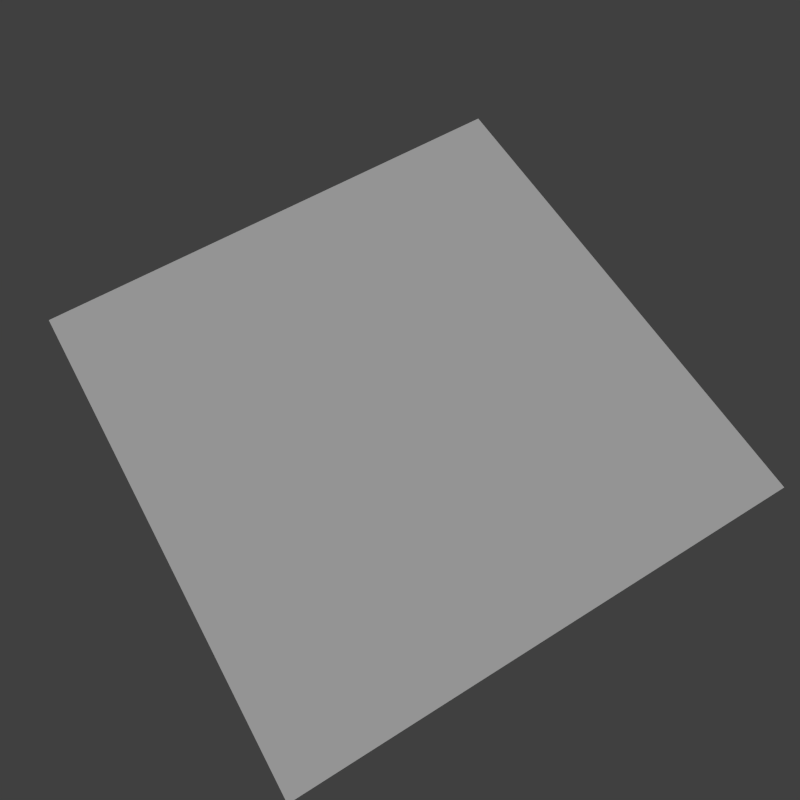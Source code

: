 # Source: gridTexture2.blend  (saved by Blender 2.76.0; exported with 4.5.12 LTS)
import bpy
from mathutils import Matrix  # noqa: F401  (used for matrix-valued properties, if any)

bpy.ops.wm.read_factory_settings(use_empty=True)
scene = bpy.context.scene
scene.name = 'Scene'

# ---- collections
col_collection_1 = bpy.data.collections.new('Collection 1'); scene.collection.children.link(col_collection_1)

# ---- materials (node trees are filled in below, after node groups)
mat_gridtexture = bpy.data.materials.new('GridTexture')
mat_gridtexture.alpha_threshold = 0.0
mat_gridtexture.roughness = 0.5

# ---- material node trees

# ---- world
world_world = bpy.data.worlds.new('World'); scene.world = world_world
world_world.color = (0.05088, 0.05088, 0.05088)
world_world.use_sun_shadow = False
world_world.sun_shadow_jitter_overblur = 0.0
world_world.cycles.sampling_method = 'MANUAL'
world_world.cycles.sample_map_resolution = 256

# ---- cameras
cam_camera = bpy.data.cameras.new('Camera')
cam_camera.clip_end = 100.0
cam_camera.lens = 35.0
cam_camera.sensor_width = 32.0
cam_camera.sensor_height = 18.0
cam_camera.ortho_scale = 7.314
cam_camera.dof.focus_distance = 0.0
cam_camera.dof.aperture_fstop = 128.0

# ---- lights
light_lamp = bpy.data.lights.new('Lamp', 'SUN')
light_lamp.transmission_factor = 0.0
light_lamp.cutoff_distance = 30.0
light_lamp.angle = 0.1993
light_lamp.energy = 1.0
light_lamp.shadow_buffer_clip_start = 1.001
light_lamp.shadow_soft_size = 0.1
light_lamp.shadow_cascade_max_distance = 1000.0
light_lamp.cycles.use_multiple_importance_sampling = False

# ---- meshes
me_plane = bpy.data.meshes.new('Plane')
me_plane.from_pydata([(-1.0, -1.0, 0.0), (1.0, -1.0, 0.0), (-1.0, 1.0, 0.0), (1.0, 1.0, 0.0)], [], [(0, 1, 3, 2)])
_uv = me_plane.uv_layers.new(name='UVMap')
_uv.uv.foreach_set('vector', [0.0, 0.0, 1.0, 0.0, 1.0, 1.0, 0.0, 1.0])
me_plane.materials.append(mat_gridtexture)
me_plane.use_remesh_preserve_volume = False
me_plane.use_remesh_preserve_attributes = False
me_plane.use_mirror_vertex_groups = False
me_plane.update()

# ---- objects
ob_plane = bpy.data.objects.new('Plane', me_plane)
ob_lamp = bpy.data.objects.new('Lamp', light_lamp)
ob_camera = bpy.data.objects.new('Camera', cam_camera)

# ---- transforms, parenting, visibility, modifiers, constraints
ob_plane.location = (0.0, 0.0, 0.0)
ob_plane.scale = (3.183, 3.183, 3.183)
ob_plane.lineart.crease_threshold = 0.0
ob_lamp.location = (0.0, 0.0, 2.876)
ob_lamp.lock_rotations_4d = False
ob_lamp.empty_display_type = 'ARROWS'
ob_lamp.color = (0.0, 0.0, 0.0, 0.0)
ob_lamp.lineart.crease_threshold = 0.0
ob_camera.location = (-2.28, -3.813, 9.413)
ob_camera.rotation_euler = (0.441, -3.275e-08, -0.539)
ob_camera.lock_rotations_4d = False
ob_camera.empty_display_type = 'ARROWS'
ob_camera.color = (0.0, 0.0, 0.0, 0.0)
ob_camera.display_type = 'WIRE'
ob_camera.lineart.crease_threshold = 0.0

# ---- collection membership
col_collection_1.objects.link(ob_plane)
col_collection_1.objects.link(ob_lamp)
col_collection_1.objects.link(ob_camera)

# ---- scene / render settings (as saved in the file)
scene.camera = ob_camera
scene.frame_start = 1; scene.frame_end = 250; scene.frame_set(82)
scene.render.engine = 'BLENDER_EEVEE_NEXT'
scene.render.resolution_x = 800
scene.render.resolution_y = 800
scene.render.resolution_percentage = 50
scene.render.dither_intensity = 0.0
scene.cycles.use_denoising = False
scene.cycles.samples = 10
scene.cycles.sampling_pattern = 'TABULATED_SOBOL'
scene.cycles.light_sampling_threshold = 0.0
scene.cycles.use_adaptive_sampling = False
scene.cycles.use_light_tree = False
scene.cycles.blur_glossy = 0.0
scene.cycles.pixel_filter_type = 'GAUSSIAN'
scene.cycles.sample_clamp_indirect = 0.0
scene.view_settings.view_transform = 'Standard'
bpy.context.view_layer.update()
